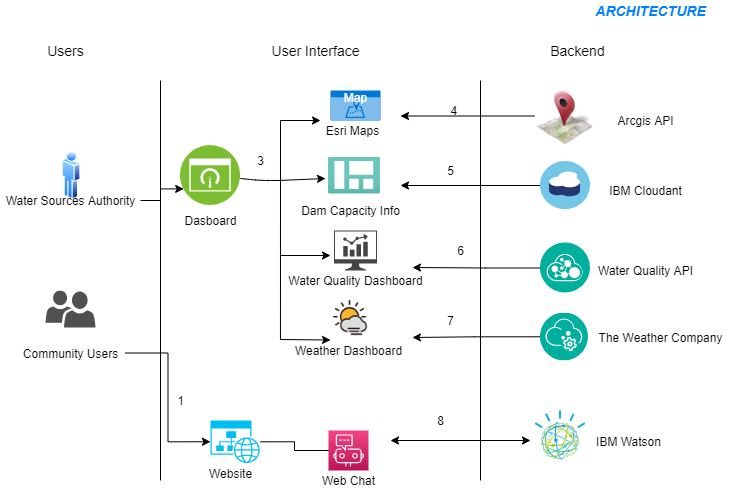

The diagram above was exported from draw.io. Its source (the exported page's mxGraphModel, read from the mxfile embedded in the PNG):
<mxGraphModel dx="868" dy="488" grid="1" gridSize="10" guides="1" tooltips="1" connect="1" arrows="1" fold="1" page="1" pageScale="1" pageWidth="1169" pageHeight="827" background="none" math="0" shadow="0">
  <root>
    <mxCell id="0" />
    <mxCell id="1" parent="0" />
    <mxCell id="P2_Oa-WhGraYGgGYtz5S-106" value="&lt;font style=&quot;font-size: 14px&quot;&gt;Users&lt;/font&gt;" style="text;html=1;align=center;verticalAlign=middle;resizable=0;points=[];autosize=1;strokeColor=none;" vertex="1" parent="1">
      <mxGeometry x="240" y="70" width="50" height="20" as="geometry" />
    </mxCell>
    <mxCell id="P2_Oa-WhGraYGgGYtz5S-107" value="" style="endArrow=none;html=1;" edge="1" parent="1">
      <mxGeometry width="50" height="50" relative="1" as="geometry">
        <mxPoint x="360" y="510" as="sourcePoint" />
        <mxPoint x="360" y="110" as="targetPoint" />
      </mxGeometry>
    </mxCell>
    <mxCell id="P2_Oa-WhGraYGgGYtz5S-108" value="" style="endArrow=none;html=1;" edge="1" parent="1">
      <mxGeometry width="50" height="50" relative="1" as="geometry">
        <mxPoint x="680" y="510" as="sourcePoint" />
        <mxPoint x="680" y="110" as="targetPoint" />
      </mxGeometry>
    </mxCell>
    <mxCell id="P2_Oa-WhGraYGgGYtz5S-109" value="&lt;font style=&quot;font-size: 14px&quot;&gt;User Interface&lt;/font&gt;" style="text;html=1;align=center;verticalAlign=middle;resizable=0;points=[];autosize=1;strokeColor=none;" vertex="1" parent="1">
      <mxGeometry x="465" y="70" width="100" height="20" as="geometry" />
    </mxCell>
    <mxCell id="P2_Oa-WhGraYGgGYtz5S-110" value="&lt;font style=&quot;font-size: 14px&quot;&gt;&amp;nbsp;Backend&lt;/font&gt;" style="text;html=1;align=center;verticalAlign=middle;resizable=0;points=[];autosize=1;strokeColor=none;" vertex="1" parent="1">
      <mxGeometry x="740" y="70" width="70" height="20" as="geometry" />
    </mxCell>
    <mxCell id="P2_Oa-WhGraYGgGYtz5S-111" value="" style="aspect=fixed;perimeter=ellipsePerimeter;html=1;align=center;shadow=0;dashed=0;spacingTop=3;image;image=img/lib/active_directory/user.svg;" vertex="1" parent="1">
      <mxGeometry x="261.5" y="180" width="18.5" height="50" as="geometry" />
    </mxCell>
    <mxCell id="P2_Oa-WhGraYGgGYtz5S-112" value="" style="pointerEvents=1;shadow=0;dashed=0;html=1;strokeColor=none;labelPosition=center;verticalLabelPosition=bottom;verticalAlign=top;align=center;fillColor=#505050;shape=mxgraph.mscae.intune.user_group" vertex="1" parent="1">
      <mxGeometry x="245" y="320" width="50" height="37" as="geometry" />
    </mxCell>
    <mxCell id="P2_Oa-WhGraYGgGYtz5S-123" style="edgeStyle=orthogonalEdgeStyle;rounded=0;orthogonalLoop=1;jettySize=auto;html=1;entryX=0;entryY=0.5;entryDx=0;entryDy=0;entryPerimeter=0;" edge="1" parent="1" source="P2_Oa-WhGraYGgGYtz5S-113" target="P2_Oa-WhGraYGgGYtz5S-115">
      <mxGeometry relative="1" as="geometry" />
    </mxCell>
    <mxCell id="P2_Oa-WhGraYGgGYtz5S-113" value="Community Users" style="text;html=1;align=center;verticalAlign=middle;resizable=0;points=[];autosize=1;strokeColor=none;" vertex="1" parent="1">
      <mxGeometry x="215" y="372.5" width="110" height="20" as="geometry" />
    </mxCell>
    <mxCell id="P2_Oa-WhGraYGgGYtz5S-133" style="edgeStyle=orthogonalEdgeStyle;rounded=0;orthogonalLoop=1;jettySize=auto;html=1;entryX=0;entryY=0.75;entryDx=0;entryDy=0;" edge="1" parent="1" source="P2_Oa-WhGraYGgGYtz5S-114" target="P2_Oa-WhGraYGgGYtz5S-124">
      <mxGeometry relative="1" as="geometry" />
    </mxCell>
    <mxCell id="P2_Oa-WhGraYGgGYtz5S-114" value="Water Sources Authority" style="text;html=1;align=center;verticalAlign=middle;resizable=0;points=[];autosize=1;strokeColor=none;" vertex="1" parent="1">
      <mxGeometry x="200" y="220" width="140" height="20" as="geometry" />
    </mxCell>
    <mxCell id="P2_Oa-WhGraYGgGYtz5S-122" style="edgeStyle=orthogonalEdgeStyle;rounded=0;orthogonalLoop=1;jettySize=auto;html=1;entryX=0.5;entryY=0;entryDx=0;entryDy=0;entryPerimeter=0;" edge="1" parent="1" source="P2_Oa-WhGraYGgGYtz5S-115" target="P2_Oa-WhGraYGgGYtz5S-117">
      <mxGeometry relative="1" as="geometry">
        <Array as="points">
          <mxPoint x="494" y="471" />
          <mxPoint x="494" y="480" />
          <mxPoint x="548" y="480" />
        </Array>
      </mxGeometry>
    </mxCell>
    <mxCell id="P2_Oa-WhGraYGgGYtz5S-115" value="" style="verticalLabelPosition=bottom;html=1;verticalAlign=top;align=center;strokeColor=none;fillColor=#00BEF2;shape=mxgraph.azure.website_generic;pointerEvents=1;" vertex="1" parent="1">
      <mxGeometry x="410" y="450" width="50" height="42.5" as="geometry" />
    </mxCell>
    <mxCell id="P2_Oa-WhGraYGgGYtz5S-116" value="Website" style="text;html=1;align=center;verticalAlign=middle;resizable=0;points=[];autosize=1;strokeColor=none;" vertex="1" parent="1">
      <mxGeometry x="400" y="492.5" width="60" height="20" as="geometry" />
    </mxCell>
    <mxCell id="P2_Oa-WhGraYGgGYtz5S-117" value="" style="points=[[0,0,0],[0.25,0,0],[0.5,0,0],[0.75,0,0],[1,0,0],[0,1,0],[0.25,1,0],[0.5,1,0],[0.75,1,0],[1,1,0],[0,0.25,0],[0,0.5,0],[0,0.75,0],[1,0.25,0],[1,0.5,0],[1,0.75,0]];points=[[0,0,0],[0.25,0,0],[0.5,0,0],[0.75,0,0],[1,0,0],[0,1,0],[0.25,1,0],[0.5,1,0],[0.75,1,0],[1,1,0],[0,0.25,0],[0,0.5,0],[0,0.75,0],[1,0.25,0],[1,0.5,0],[1,0.75,0]];outlineConnect=0;fontColor=#232F3E;gradientColor=#F34482;gradientDirection=north;fillColor=#BC1356;strokeColor=#ffffff;dashed=0;verticalLabelPosition=bottom;verticalAlign=top;align=center;html=1;fontSize=12;fontStyle=0;aspect=fixed;shape=mxgraph.aws4.resourceIcon;resIcon=mxgraph.aws4.chatbot;" vertex="1" parent="1">
      <mxGeometry x="528" y="460" width="40" height="40" as="geometry" />
    </mxCell>
    <mxCell id="P2_Oa-WhGraYGgGYtz5S-118" value="Web Chat" style="text;html=1;align=center;verticalAlign=middle;resizable=0;points=[];autosize=1;strokeColor=none;" vertex="1" parent="1">
      <mxGeometry x="513" y="500" width="70" height="20" as="geometry" />
    </mxCell>
    <mxCell id="P2_Oa-WhGraYGgGYtz5S-124" value="" style="aspect=fixed;perimeter=ellipsePerimeter;html=1;align=center;shadow=0;dashed=0;fontColor=#4277BB;labelBackgroundColor=#ffffff;fontSize=12;spacingTop=3;image;image=img/lib/ibm/infrastructure/dashboard.svg;" vertex="1" parent="1">
      <mxGeometry x="380" y="175" width="60" height="60" as="geometry" />
    </mxCell>
    <mxCell id="P2_Oa-WhGraYGgGYtz5S-125" value="Dasboard" style="text;html=1;align=center;verticalAlign=middle;resizable=0;points=[];autosize=1;strokeColor=none;" vertex="1" parent="1">
      <mxGeometry x="375" y="240" width="70" height="20" as="geometry" />
    </mxCell>
    <mxCell id="P2_Oa-WhGraYGgGYtz5S-126" value="Map" style="html=1;strokeColor=none;fillColor=#0079D6;labelPosition=center;verticalLabelPosition=middle;verticalAlign=top;align=center;fontSize=12;outlineConnect=0;spacingTop=-6;fontColor=#FFFFFF;shape=mxgraph.sitemap.map;" vertex="1" parent="1">
      <mxGeometry x="530" y="120" width="50" height="30" as="geometry" />
    </mxCell>
    <mxCell id="P2_Oa-WhGraYGgGYtz5S-128" value="Esri Maps" style="text;html=1;align=center;verticalAlign=middle;resizable=0;points=[];autosize=1;strokeColor=none;" vertex="1" parent="1">
      <mxGeometry x="516.51" y="150" width="70" height="20" as="geometry" />
    </mxCell>
    <mxCell id="P2_Oa-WhGraYGgGYtz5S-129" value="" style="pointerEvents=1;shadow=0;dashed=0;html=1;strokeColor=none;fillColor=#434445;aspect=fixed;labelPosition=center;verticalLabelPosition=bottom;verticalAlign=top;align=center;outlineConnect=0;shape=mxgraph.vvd.nsx_dashboard;" vertex="1" parent="1">
      <mxGeometry x="533.49" y="260" width="43.01" height="40" as="geometry" />
    </mxCell>
    <mxCell id="P2_Oa-WhGraYGgGYtz5S-130" value="" style="aspect=fixed;html=1;points=[];align=center;image;fontSize=12;image=img/lib/azure2/general/Dashboard.svg;" vertex="1" parent="1">
      <mxGeometry x="528" y="186.64" width="52" height="36.71" as="geometry" />
    </mxCell>
    <mxCell id="P2_Oa-WhGraYGgGYtz5S-131" value="Dam Capacity Info" style="text;html=1;align=center;verticalAlign=middle;resizable=0;points=[];autosize=1;strokeColor=none;" vertex="1" parent="1">
      <mxGeometry x="495" y="230" width="110" height="20" as="geometry" />
    </mxCell>
    <mxCell id="P2_Oa-WhGraYGgGYtz5S-132" value="Water Quality Dashboard" style="text;html=1;align=center;verticalAlign=middle;resizable=0;points=[];autosize=1;strokeColor=none;" vertex="1" parent="1">
      <mxGeometry x="480" y="300" width="150" height="20" as="geometry" />
    </mxCell>
    <mxCell id="P2_Oa-WhGraYGgGYtz5S-137" value="" style="endArrow=none;html=1;exitX=-0.067;exitY=-0.05;exitDx=0;exitDy=0;exitPerimeter=0;" edge="1" parent="1" source="P2_Oa-WhGraYGgGYtz5S-144">
      <mxGeometry width="50" height="50" relative="1" as="geometry">
        <mxPoint x="480" y="360" as="sourcePoint" />
        <mxPoint x="480" y="150" as="targetPoint" />
        <Array as="points">
          <mxPoint x="480" y="150" />
          <mxPoint x="480" y="175" />
        </Array>
      </mxGeometry>
    </mxCell>
    <mxCell id="P2_Oa-WhGraYGgGYtz5S-138" value="" style="endArrow=classic;html=1;" edge="1" parent="1">
      <mxGeometry width="50" height="50" relative="1" as="geometry">
        <mxPoint x="480" y="150" as="sourcePoint" />
        <mxPoint x="520" y="150" as="targetPoint" />
      </mxGeometry>
    </mxCell>
    <mxCell id="P2_Oa-WhGraYGgGYtz5S-140" value="" style="endArrow=none;html=1;" edge="1" parent="1" source="P2_Oa-WhGraYGgGYtz5S-124">
      <mxGeometry width="50" height="50" relative="1" as="geometry">
        <mxPoint x="430" y="260" as="sourcePoint" />
        <mxPoint x="480" y="210" as="targetPoint" />
        <Array as="points">
          <mxPoint x="460" y="210" />
        </Array>
      </mxGeometry>
    </mxCell>
    <mxCell id="P2_Oa-WhGraYGgGYtz5S-141" value="" style="endArrow=classic;html=1;entryX=-0.058;entryY=0.582;entryDx=0;entryDy=0;entryPerimeter=0;" edge="1" parent="1" target="P2_Oa-WhGraYGgGYtz5S-130">
      <mxGeometry width="50" height="50" relative="1" as="geometry">
        <mxPoint x="478" y="210" as="sourcePoint" />
        <mxPoint x="528" y="160" as="targetPoint" />
      </mxGeometry>
    </mxCell>
    <mxCell id="P2_Oa-WhGraYGgGYtz5S-142" value="" style="endArrow=classic;html=1;" edge="1" parent="1">
      <mxGeometry width="50" height="50" relative="1" as="geometry">
        <mxPoint x="480" y="285" as="sourcePoint" />
        <mxPoint x="530" y="285" as="targetPoint" />
        <Array as="points" />
      </mxGeometry>
    </mxCell>
    <mxCell id="P2_Oa-WhGraYGgGYtz5S-143" value="" style="shape=image;html=1;verticalAlign=top;verticalLabelPosition=bottom;labelBackgroundColor=#ffffff;imageAspect=0;aspect=fixed;image=https://cdn2.iconfinder.com/data/icons/weather-color-2/500/weather-06-128.png" vertex="1" parent="1">
      <mxGeometry x="525" y="322.5" width="50" height="50" as="geometry" />
    </mxCell>
    <mxCell id="P2_Oa-WhGraYGgGYtz5S-144" value="Weather Dashboard" style="text;html=1;align=center;verticalAlign=middle;resizable=0;points=[];autosize=1;strokeColor=none;" vertex="1" parent="1">
      <mxGeometry x="488" y="370" width="120" height="20" as="geometry" />
    </mxCell>
    <mxCell id="P2_Oa-WhGraYGgGYtz5S-145" value="" style="endArrow=classic;html=1;" edge="1" parent="1">
      <mxGeometry width="50" height="50" relative="1" as="geometry">
        <mxPoint x="480" y="369" as="sourcePoint" />
        <mxPoint x="530" y="369.5" as="targetPoint" />
      </mxGeometry>
    </mxCell>
    <mxCell id="P2_Oa-WhGraYGgGYtz5S-175" style="edgeStyle=orthogonalEdgeStyle;rounded=0;orthogonalLoop=1;jettySize=auto;html=1;" edge="1" parent="1" source="P2_Oa-WhGraYGgGYtz5S-146">
      <mxGeometry relative="1" as="geometry">
        <mxPoint x="600" y="215" as="targetPoint" />
      </mxGeometry>
    </mxCell>
    <mxCell id="P2_Oa-WhGraYGgGYtz5S-146" value="" style="aspect=fixed;perimeter=ellipsePerimeter;html=1;align=center;shadow=0;dashed=0;fontColor=#4277BB;labelBackgroundColor=#ffffff;fontSize=12;spacingTop=3;image;image=img/lib/ibm/miscellaneous/cloudant.svg;" vertex="1" parent="1">
      <mxGeometry x="740" y="190" width="50" height="50" as="geometry" />
    </mxCell>
    <mxCell id="P2_Oa-WhGraYGgGYtz5S-148" value="" style="aspect=fixed;perimeter=ellipsePerimeter;html=1;align=center;shadow=0;dashed=0;fontColor=#4277BB;labelBackgroundColor=#ffffff;fontSize=12;spacingTop=3;image;image=img/lib/ibm/miscellaneous/cognitive_services.svg;" vertex="1" parent="1">
      <mxGeometry x="735" y="440" width="50" height="50" as="geometry" />
    </mxCell>
    <mxCell id="P2_Oa-WhGraYGgGYtz5S-149" value="IBM Watson" style="text;html=1;align=center;verticalAlign=middle;resizable=0;points=[];autosize=1;strokeColor=none;" vertex="1" parent="1">
      <mxGeometry x="787.5" y="461.25" width="80" height="20" as="geometry" />
    </mxCell>
    <mxCell id="P2_Oa-WhGraYGgGYtz5S-151" value="IBM Cloudant" style="text;html=1;align=center;verticalAlign=middle;resizable=0;points=[];autosize=1;strokeColor=none;" vertex="1" parent="1">
      <mxGeometry x="800" y="210" width="90" height="20" as="geometry" />
    </mxCell>
    <mxCell id="P2_Oa-WhGraYGgGYtz5S-177" style="edgeStyle=orthogonalEdgeStyle;rounded=0;orthogonalLoop=1;jettySize=auto;html=1;entryX=0.88;entryY=-0.15;entryDx=0;entryDy=0;entryPerimeter=0;" edge="1" parent="1" source="P2_Oa-WhGraYGgGYtz5S-152" target="P2_Oa-WhGraYGgGYtz5S-132">
      <mxGeometry relative="1" as="geometry" />
    </mxCell>
    <mxCell id="P2_Oa-WhGraYGgGYtz5S-152" value="" style="aspect=fixed;perimeter=ellipsePerimeter;html=1;align=center;shadow=0;dashed=0;fontColor=#4277BB;labelBackgroundColor=#ffffff;fontSize=12;spacingTop=3;image;image=img/lib/ibm/management/api_management.svg;" vertex="1" parent="1">
      <mxGeometry x="740" y="272.5" width="50" height="50" as="geometry" />
    </mxCell>
    <mxCell id="P2_Oa-WhGraYGgGYtz5S-153" value="Water Quality API" style="text;html=1;align=center;verticalAlign=middle;resizable=0;points=[];autosize=1;strokeColor=none;" vertex="1" parent="1">
      <mxGeometry x="790" y="290" width="110" height="20" as="geometry" />
    </mxCell>
    <mxCell id="P2_Oa-WhGraYGgGYtz5S-180" style="edgeStyle=orthogonalEdgeStyle;rounded=0;orthogonalLoop=1;jettySize=auto;html=1;entryX=1.033;entryY=-0.15;entryDx=0;entryDy=0;entryPerimeter=0;" edge="1" parent="1" source="P2_Oa-WhGraYGgGYtz5S-156" target="P2_Oa-WhGraYGgGYtz5S-144">
      <mxGeometry relative="1" as="geometry" />
    </mxCell>
    <mxCell id="P2_Oa-WhGraYGgGYtz5S-156" value="" style="aspect=fixed;perimeter=ellipsePerimeter;html=1;align=center;shadow=0;dashed=0;fontColor=#4277BB;labelBackgroundColor=#ffffff;fontSize=12;spacingTop=3;image;image=img/lib/ibm/management/data_services.svg;" vertex="1" parent="1">
      <mxGeometry x="740" y="342.5" width="47.5" height="47.5" as="geometry" />
    </mxCell>
    <mxCell id="P2_Oa-WhGraYGgGYtz5S-157" value="The Weather Company" style="text;html=1;align=center;verticalAlign=middle;resizable=0;points=[];autosize=1;strokeColor=none;" vertex="1" parent="1">
      <mxGeometry x="790" y="357" width="140" height="20" as="geometry" />
    </mxCell>
    <mxCell id="P2_Oa-WhGraYGgGYtz5S-174" style="edgeStyle=orthogonalEdgeStyle;rounded=0;orthogonalLoop=1;jettySize=auto;html=1;" edge="1" parent="1" source="P2_Oa-WhGraYGgGYtz5S-159">
      <mxGeometry relative="1" as="geometry">
        <mxPoint x="600" y="145.5" as="targetPoint" />
      </mxGeometry>
    </mxCell>
    <mxCell id="P2_Oa-WhGraYGgGYtz5S-159" value="" style="shape=image;html=1;verticalAlign=top;verticalLabelPosition=bottom;labelBackgroundColor=#ffffff;imageAspect=0;aspect=fixed;image=https://cdn1.iconfinder.com/data/icons/ecommerce-and-business-icon-set/128/maps.png" vertex="1" parent="1">
      <mxGeometry x="734.25" y="116" width="59" height="59" as="geometry" />
    </mxCell>
    <mxCell id="P2_Oa-WhGraYGgGYtz5S-160" value="Arcgis API" style="text;html=1;align=center;verticalAlign=middle;resizable=0;points=[];autosize=1;strokeColor=none;" vertex="1" parent="1">
      <mxGeometry x="810" y="140" width="70" height="20" as="geometry" />
    </mxCell>
    <mxCell id="P2_Oa-WhGraYGgGYtz5S-162" value="3" style="text;html=1;align=center;verticalAlign=middle;resizable=0;points=[];autosize=1;strokeColor=none;" vertex="1" parent="1">
      <mxGeometry x="450" y="180" width="20" height="20" as="geometry" />
    </mxCell>
    <mxCell id="P2_Oa-WhGraYGgGYtz5S-163" value="&amp;nbsp; 4" style="text;html=1;align=center;verticalAlign=middle;resizable=0;points=[];autosize=1;strokeColor=none;" vertex="1" parent="1">
      <mxGeometry x="635" y="130" width="30" height="20" as="geometry" />
    </mxCell>
    <mxCell id="P2_Oa-WhGraYGgGYtz5S-167" value="1" style="text;html=1;align=center;verticalAlign=middle;resizable=0;points=[];autosize=1;strokeColor=none;" vertex="1" parent="1">
      <mxGeometry x="370" y="420" width="20" height="20" as="geometry" />
    </mxCell>
    <mxCell id="P2_Oa-WhGraYGgGYtz5S-169" value="5" style="text;html=1;align=center;verticalAlign=middle;resizable=0;points=[];autosize=1;strokeColor=none;" vertex="1" parent="1">
      <mxGeometry x="640" y="190" width="20" height="20" as="geometry" />
    </mxCell>
    <mxCell id="P2_Oa-WhGraYGgGYtz5S-172" value="&lt;i&gt;&lt;font color=&quot;#007fff&quot; size=&quot;1&quot;&gt;&lt;b style=&quot;font-size: 14px&quot;&gt;ARCHITECTURE&lt;/b&gt;&lt;/font&gt;&lt;/i&gt;" style="text;html=1;align=center;verticalAlign=middle;resizable=0;points=[];autosize=1;strokeColor=none;" vertex="1" parent="1">
      <mxGeometry x="785" y="30" width="130" height="20" as="geometry" />
    </mxCell>
    <mxCell id="P2_Oa-WhGraYGgGYtz5S-178" value="6" style="text;html=1;align=center;verticalAlign=middle;resizable=0;points=[];autosize=1;strokeColor=none;" vertex="1" parent="1">
      <mxGeometry x="650" y="270" width="20" height="20" as="geometry" />
    </mxCell>
    <mxCell id="P2_Oa-WhGraYGgGYtz5S-181" value="7" style="text;html=1;align=center;verticalAlign=middle;resizable=0;points=[];autosize=1;strokeColor=none;" vertex="1" parent="1">
      <mxGeometry x="640" y="340" width="20" height="20" as="geometry" />
    </mxCell>
    <mxCell id="P2_Oa-WhGraYGgGYtz5S-182" value="" style="endArrow=classic;startArrow=classic;html=1;" edge="1" parent="1">
      <mxGeometry width="50" height="50" relative="1" as="geometry">
        <mxPoint x="590" y="470" as="sourcePoint" />
        <mxPoint x="730" y="470" as="targetPoint" />
      </mxGeometry>
    </mxCell>
    <mxCell id="P2_Oa-WhGraYGgGYtz5S-183" value="8" style="text;html=1;align=center;verticalAlign=middle;resizable=0;points=[];autosize=1;strokeColor=none;" vertex="1" parent="1">
      <mxGeometry x="630" y="440" width="20" height="20" as="geometry" />
    </mxCell>
  </root>
</mxGraphModel>